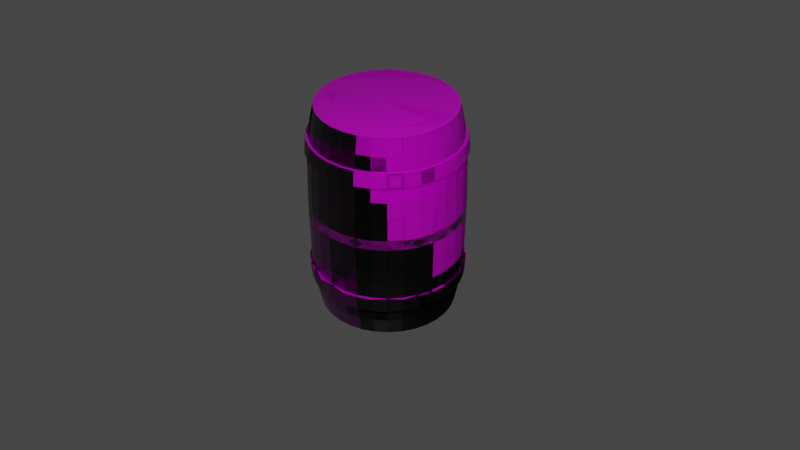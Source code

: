 # Source: olt-timey-barrel.blend  (saved by Blender 3.1.7; exported with 4.5.12 LTS)
import bpy
from mathutils import Matrix  # noqa: F401  (used for matrix-valued properties, if any)

bpy.ops.wm.read_factory_settings(use_empty=True)
scene = bpy.context.scene
scene.name = 'Scene'

# ---- collections
col_collection = bpy.data.collections.new('Collection'); scene.collection.children.link(col_collection)

# ---- images (referenced by path relative to the original .blend; pixels are not part of the script)
import os
ASSET_DIR = os.environ.get("B2B_ASSET_DIR", "")  # directory of the original .blend (textures are referenced by path, not embedded)
HERE = os.path.dirname(os.path.abspath(__file__))  # packed textures are extracted next to this script under _unpacked/

def load_image(name, relpath, width, height, colorspace="sRGB"):
    """Load a texture the original file referenced (path relative to the .blend, or extracted next to this script)."""
    p = next((c for c in (os.path.join(HERE, relpath), os.path.join(ASSET_DIR, relpath)) if relpath and os.path.exists(c)), "")
    if p:
        img = bpy.data.images.load(p, check_existing=True)
        img.name = name
    else:  # same state as the original file: an image datablock whose file is absent (Cycles renders it pink)
        img = bpy.data.images.new(name, width, height)
        img.source = "FILE"
        img.filepath = "//" + (relpath or name)
    img.colorspace_settings.name = colorspace
    return img
img_brown_planks_03_nor_gl_4k_exr = load_image('brown_planks_03_nor_gl_4k.exr', 'brown_planks_03_nor_gl_4k.exr', 1024, 1024, 'Linear Rec.709')
img_brown_planks_03_rough_4k_jpg = load_image('brown_planks_03_rough_4k.jpg', 'brown_planks_03_rough_4k.jpg', 1024, 1024, 'sRGB')
img_brown_planks_03_disp_4k_png = load_image('brown_planks_03_disp_4k.png', 'brown_planks_03_disp_4k.png', 1024, 1024, 'sRGB')
img_brown_planks_03_diff_4k_jpg = load_image('brown_planks_03_diff_4k.jpg', 'brown_planks_03_diff_4k.jpg', 1024, 1024, 'sRGB')
img_rust_coarse_01_rough_4k_exr = load_image('rust_coarse_01_rough_4k.exr', 'rust_coarse_01_rough_4k.exr', 1024, 1024, 'Linear Rec.709')
img_rust_coarse_01_nor_gl_4k_exr = load_image('rust_coarse_01_nor_gl_4k.exr', 'rust_coarse_01_nor_gl_4k.exr', 1024, 1024, 'Linear Rec.709')
img_rust_coarse_01_disp_4k_png = load_image('rust_coarse_01_disp_4k.png', 'rust_coarse_01_disp_4k.png', 1024, 1024, 'sRGB')
img_rust_coarse_01_diff_4k_jpg = load_image('rust_coarse_01_diff_4k.jpg', 'rust_coarse_01_diff_4k.jpg', 1024, 1024, 'sRGB')

# ---- materials (node trees are filled in below, after node groups)
mat_brown_planks_03 = bpy.data.materials.new('brown_planks_03')
mat_brown_planks_03.displacement_method = 'DISPLACEMENT'
mat_brown_planks_03.use_transparent_shadow = False
mat_rust_coarse_01 = bpy.data.materials.new('rust_coarse_01')
mat_rust_coarse_01.displacement_method = 'DISPLACEMENT'
mat_rust_coarse_01.use_transparent_shadow = False

# ---- material node trees
mat_brown_planks_03.use_nodes = True; mat_brown_planks_03.node_tree.nodes.clear()
_N = mat_brown_planks_03.node_tree.nodes; _L = mat_brown_planks_03.node_tree.links
n0 = _N.new('NodeFrame'); n0.name = 'Frame.001'; n0.location = (-1495, 259)
n0.label = 'Tiling'
n0.width = 537
n1 = _N.new('NodeFrame'); n1.name = 'Textures'; n1.location = (-691, 554)
n1.label = 'Textures'
n1.width = 550
n2 = _N.new('ShaderNodeBsdfPrincipled'); n2.name = 'Principled BSDF'; n2.location = (85, 457)
n2.distribution = 'GGX'
n2.subsurface_method = 'BURLEY'
n2.inputs[3].default_value = 1.45
n2.inputs[27].default_value = (0.0, 0.0, 0.0, 1.0)
n2.inputs[28].default_value = 1.0
n3 = _N.new('ShaderNodeOutputMaterial'); n3.name = 'Material Output'; n3.location = (704, 147)
n4 = _N.new('ShaderNodeDisplacement'); n4.name = 'Displacement'; n4.location = (164, -440)
n4.inputs[1].default_value = 0.8
n4.inputs[2].default_value = 0.025
n5 = _N.new('ShaderNodeTexCoord'); n5.name = 'Texture Coordinate'; n5.location = (34, -41)
n6 = _N.new('ShaderNodeMapping'); n6.name = 'Mapping'; n6.location = (263, -33)
n6.width = 240
n7 = _N.new('ShaderNodeTexImage'); n7.name = 'Image Texture.003'; n7.location = (33, -794)
n7.width = 294
n7.image = img_brown_planks_03_nor_gl_4k_exr
n7.projection = 'BOX'
n8 = _N.new('ShaderNodeTexImage'); n8.name = 'Image Texture.002'; n8.location = (33, -531)
n8.width = 278
n8.image = img_brown_planks_03_rough_4k_jpg
n8.projection = 'BOX'
n9 = _N.new('ShaderNodeTexImage'); n9.name = 'Image Texture.006'; n9.location = (40, -1094)
n9.width = 303
n9.image = img_brown_planks_03_disp_4k_png
n9.projection = 'BOX'
n10 = _N.new('ShaderNodeTexImage'); n10.name = 'Image Texture'; n10.location = (43, -34)
n10.width = 289
n10.image = img_brown_planks_03_diff_4k_jpg
n10.projection = 'BOX'
n11 = _N.new('ShaderNodeNormalMap'); n11.name = 'Normal Map'; n11.location = (367, -693)
n11.inputs[0].default_value = 1.3
n12 = _N.new('ShaderNodeValue'); n12.name = 'Value'; n12.location = (50, -336)
n12.outputs[0].default_value = 1.6
n5.parent = n0
n6.parent = n0
n7.parent = n1
n8.parent = n1
n9.parent = n1
n10.parent = n1
n11.parent = n1
n12.parent = n0
_L.new(n2.outputs[0], n3.inputs[0])
_L.new(n10.outputs[0], n2.inputs[0])
_L.new(n6.outputs[0], n10.inputs[0])
_L.new(n8.outputs[0], n2.inputs[2])
_L.new(n7.outputs[0], n11.inputs[1])
_L.new(n11.outputs[0], n2.inputs[5])
_L.new(n4.outputs[0], n3.inputs[2])
_L.new(n6.outputs[0], n8.inputs[0])
_L.new(n6.outputs[0], n7.inputs[0])
_L.new(n9.outputs[0], n4.inputs[0])
_L.new(n6.outputs[0], n9.inputs[0])
_L.new(n5.outputs[0], n6.inputs[0])
_L.new(n12.outputs[0], n6.inputs[3])
n3.is_active_output = True
mat_rust_coarse_01.use_nodes = True; mat_rust_coarse_01.node_tree.nodes.clear()
_N = mat_rust_coarse_01.node_tree.nodes; _L = mat_rust_coarse_01.node_tree.links
n0 = _N.new('NodeFrame'); n0.name = 'Frame'; n0.location = (-1387, 284)
n0.label = 'Mapping'
n0.width = 410
n1 = _N.new('NodeFrame'); n1.name = 'Frame.001'; n1.location = (-772, 448)
n1.label = 'Textures'
n1.width = 366
n2 = _N.new('ShaderNodeOutputMaterial'); n2.name = 'Material Output'; n2.location = (293, 211)
n3 = _N.new('ShaderNodeMapping'); n3.name = 'Mapping'; n3.location = (237, -34)
n4 = _N.new('ShaderNodeTexCoord'); n4.name = 'Texture Coordinate'; n4.location = (37, -34)
n5 = _N.new('ShaderNodeDisplacement'); n5.name = 'Displacement'; n5.location = (-63, -508)
n5.inputs[1].default_value = 0.53
n5.inputs[2].default_value = 0.05
n6 = _N.new('ShaderNodeTexImage'); n6.name = 'Image Texture.002'; n6.location = (93, -314)
n6.label = 'Roughness'
n6.image = img_rust_coarse_01_rough_4k_exr
n6.projection = 'BOX'
n7 = _N.new('ShaderNodeTexImage'); n7.name = 'Image Texture.003'; n7.location = (93, -594)
n7.label = 'Normal'
n7.image = img_rust_coarse_01_nor_gl_4k_exr
n7.projection = 'BOX'
n8 = _N.new('NodeReroute'); n8.name = 'Reroute'; n8.location = (43, -580)
n8.width = 16
n8.socket_idname = 'NodeSocketVector'
n9 = _N.new('ShaderNodeNormalMap'); n9.name = 'Normal Map'; n9.location = (-357, -109)
n10 = _N.new('ShaderNodeBsdfPrincipled'); n10.name = 'Principled BSDF'; n10.location = (-118, 413)
n10.distribution = 'GGX'
n10.subsurface_method = 'BURLEY'
n10.inputs[3].default_value = 1.45
n10.inputs[27].default_value = (0.0, 0.0, 0.0, 1.0)
n10.inputs[28].default_value = 1.0
n11 = _N.new('ShaderNodeTexImage'); n11.name = 'Image Texture'; n11.location = (93, -874)
n11.label = 'Displacement'
n11.image = img_rust_coarse_01_disp_4k_png
n11.projection = 'BOX'
n12 = _N.new('ShaderNodeValue'); n12.name = 'Value'; n12.location = (34, -332)
n12.outputs[0].default_value = 1.0
n13 = _N.new('ShaderNodeTexImage'); n13.name = 'Image Texture.001'; n13.location = (93, -34)
n13.label = 'Base Color'
n13.image = img_rust_coarse_01_diff_4k_jpg
n13.projection = 'BOX'
n3.parent = n0
n4.parent = n0
n6.parent = n1
n7.parent = n1
n8.parent = n1
n11.parent = n1
n12.parent = n0
n13.parent = n1
_L.new(n10.outputs[0], n2.inputs[0])
_L.new(n11.outputs[0], n5.inputs[0])
_L.new(n5.outputs[0], n2.inputs[2])
_L.new(n13.outputs[0], n10.inputs[0])
_L.new(n6.outputs[0], n10.inputs[2])
_L.new(n7.outputs[0], n9.inputs[1])
_L.new(n9.outputs[0], n10.inputs[5])
_L.new(n8.outputs[0], n13.inputs[0])
_L.new(n8.outputs[0], n6.inputs[0])
_L.new(n8.outputs[0], n7.inputs[0])
_L.new(n8.outputs[0], n11.inputs[0])
_L.new(n3.outputs[0], n8.inputs[0])
_L.new(n4.outputs[0], n3.inputs[0])
_L.new(n12.outputs[0], n3.inputs[3])
n2.is_active_output = True

# ---- world
world_world = bpy.data.worlds.new('World'); scene.world = world_world
world_world.use_nodes = True; world_world.node_tree.nodes.clear()
_N = world_world.node_tree.nodes; _L = world_world.node_tree.links
n0 = _N.new('ShaderNodeOutputWorld'); n0.name = 'World Output'; n0.location = (300, 300)
n1 = _N.new('ShaderNodeBackground'); n1.name = 'Background'; n1.location = (10, 300)
n1.inputs[0].default_value = (0.05088, 0.05088, 0.05088, 1.0)
_L.new(n1.outputs[0], n0.inputs[0])
n0.is_active_output = True
world_world.color = (0.05088, 0.05088, 0.05088)
world_world.use_sun_shadow = False
world_world.sun_shadow_jitter_overblur = 0.0

# ---- cameras
cam_camera = bpy.data.cameras.new('Camera')
cam_camera.clip_end = 100.0
cam_camera.ortho_scale = 7.314

# ---- lights
light_light = bpy.data.lights.new('Light', 'POINT')
light_light.transmission_factor = 0.0
light_light.energy = 1000.0
light_light.shadow_soft_size = 0.1
light_light.shadow_maximum_resolution = 0.006
light_light.use_absolute_resolution = True

# ---- meshes
me_cylinder = bpy.data.meshes.new('Cylinder')
me_cylinder.from_pydata([(0.0, 1.0, -1.0), (0.0, 1.0, 1.0), (0.1951, 0.9808, -1.0), (0.1951, 0.9808, 1.0), (0.3827, 0.9239, -1.0), (0.3827, 0.9239, 1.0), (0.5556, 0.8315, -1.0), (0.5556, 0.8315, 1.0), (0.7071, 0.7071, -1.0), (0.7071, 0.7071, 1.0), (0.8315, 0.5556, -1.0), (0.8315, 0.5556, 1.0), (0.9239, 0.3827, -1.0), (0.9239, 0.3827, 1.0), (0.9808, 0.1951, -1.0), (0.9808, 0.1951, 1.0), (1.0, -4.371e-08, -1.0), (1.0, -4.371e-08, 1.0), (0.9808, -0.1951, -1.0), (0.9808, -0.1951, 1.0), (0.9239, -0.3827, -1.0), (0.9239, -0.3827, 1.0), (0.8315, -0.5556, -1.0), (0.8315, -0.5556, 1.0), (0.7071, -0.7071, -1.0), (0.7071, -0.7071, 1.0), (0.5556, -0.8315, -1.0), (0.5556, -0.8315, 1.0), (0.3827, -0.9239, -1.0), (0.3827, -0.9239, 1.0), (0.1951, -0.9808, -1.0), (0.1951, -0.9808, 1.0), (-8.742e-08, -1.0, -1.0), (-8.742e-08, -1.0, 1.0), (-0.1951, -0.9808, -1.0), (-0.1951, -0.9808, 1.0), (-0.3827, -0.9239, -1.0), (-0.3827, -0.9239, 1.0), (-0.5556, -0.8315, -1.0), (-0.5556, -0.8315, 1.0), (-0.7071, -0.7071, -1.0), (-0.7071, -0.7071, 1.0), (-0.8315, -0.5556, -1.0), (-0.8315, -0.5556, 1.0), (-0.9239, -0.3827, -1.0), (-0.9239, -0.3827, 1.0), (-0.9808, -0.1951, -1.0), (-0.9808, -0.1951, 1.0), (-1.0, 1.192e-08, -1.0), (-1.0, 1.192e-08, 1.0), (-0.9808, 0.1951, -1.0), (-0.9808, 0.1951, 1.0), (-0.9239, 0.3827, -1.0), (-0.9239, 0.3827, 1.0), (-0.8315, 0.5556, -1.0), (-0.8315, 0.5556, 1.0), (-0.7071, 0.7071, -1.0), (-0.7071, 0.7071, 1.0), (-0.5556, 0.8315, -1.0), (-0.5556, 0.8315, 1.0), (-0.3827, 0.9239, -1.0), (-0.3827, 0.9239, 1.0), (-0.1951, 0.9808, -1.0), (-0.1951, 0.9808, 1.0), (0.1932, 0.9711, 8.99), (2.127e-09, 0.9901, 8.99), (0.3789, 0.9148, 8.99), (0.5501, 0.8233, 8.99), (0.7001, 0.7001, 8.99), (0.8233, 0.5501, 8.99), (0.9148, 0.3789, 8.99), (0.9711, 0.1932, 8.99), (0.9901, -4.331e-08, 8.99), (0.9711, -0.1932, 8.99), (0.9148, -0.3789, 8.99), (0.8233, -0.5501, 8.99), (0.7001, -0.7001, 8.99), (0.5501, -0.8233, 8.99), (0.3789, -0.9148, 8.99), (0.1932, -0.9711, 8.99), (-8.443e-08, -0.9901, 8.99), (-0.1932, -0.9711, 8.99), (-0.3789, -0.9148, 8.99), (-0.5501, -0.8233, 8.99), (-0.7001, -0.7001, 8.99), (-0.8233, -0.5501, 8.99), (-0.9148, -0.3789, 8.99), (-0.9711, -0.1932, 8.99), (-0.9901, 1.178e-08, 8.99), (-0.9711, 0.1932, 8.99), (-0.9148, 0.3789, 8.99), (-0.8233, 0.5501, 8.99), (-0.7001, 0.7001, 8.99), (-0.5501, 0.8233, 8.99), (-0.3789, 0.9148, 8.99), (-0.1932, 0.9711, 8.99), (0.1823, 0.9165, 17.87), (4.241e-09, 0.9345, 17.87), (0.3576, 0.8633, 17.87), (0.5192, 0.777, 17.87), (0.6608, 0.6608, 17.87), (0.777, 0.5192, 17.87), (0.8633, 0.3576, 17.87), (0.9165, 0.1823, 17.87), (0.9345, -4.117e-08, 17.87), (0.9165, -0.1823, 17.87), (0.8633, -0.3576, 17.87), (0.777, -0.5192, 17.87), (0.6608, -0.6608, 17.87), (0.5192, -0.777, 17.87), (0.3576, -0.8633, 17.87), (0.1823, -0.9165, 17.87), (-7.745e-08, -0.9345, 17.87), (-0.1823, -0.9165, 17.87), (-0.3576, -0.8633, 17.87), (-0.5192, -0.777, 17.87), (-0.6608, -0.6608, 17.87), (-0.777, -0.5192, 17.87), (-0.8633, -0.3576, 17.87), (-0.9165, -0.1823, 17.87), (-0.9345, 1.082e-08, 17.87), (-0.9165, 0.1823, 17.87), (-0.8633, 0.3576, 17.87), (-0.777, 0.5192, 17.87), (-0.6608, 0.6608, 17.87), (-0.5192, 0.777, 17.87), (-0.3576, 0.8633, 17.87), (-0.1823, 0.9165, 17.87), (0.1727, 0.868, 21.26), (1.139e-08, 0.885, 21.26), (0.3387, 0.8177, 21.26), (0.4917, 0.7359, 21.26), (0.6258, 0.6258, 21.26), (0.7359, 0.4917, 21.26), (0.8177, 0.3387, 21.26), (0.868, 0.1727, 21.26), (0.885, -4.027e-08, 21.26), (0.868, -0.1727, 21.26), (0.8177, -0.3387, 21.26), (0.7359, -0.4917, 21.26), (0.6258, -0.6258, 21.26), (0.4917, -0.7359, 21.26), (0.3387, -0.8177, 21.26), (0.1727, -0.868, 21.26), (-6.598e-08, -0.885, 21.26), (-0.1727, -0.868, 21.26), (-0.3387, -0.8177, 21.26), (-0.4917, -0.7359, 21.26), (-0.6258, -0.6258, 21.26), (-0.7359, -0.4917, 21.26), (-0.8177, -0.3387, 21.26), (-0.868, -0.1727, 21.26), (-0.885, 8.974e-09, 21.26), (-0.868, 0.1727, 21.26), (-0.8177, 0.3387, 21.26), (-0.7359, 0.4917, 21.26), (-0.6258, 0.6258, 21.26), (-0.4917, 0.7359, 21.26), (-0.3387, 0.8177, 21.26), (-0.1727, 0.868, 21.26), (0.6863, 0.6863, 12.12), (0.6731, 0.6731, 15.08), (0.7915, 0.5289, 15.08), (0.8069, 0.5392, 12.12), (-0.1893, 0.9519, 12.12), (-0.1857, 0.9337, 15.08), (3.577e-09, 0.952, 15.08), (2.872e-09, 0.9705, 12.12), (-0.3714, -0.8966, 12.12), (-0.3643, -0.8795, 15.08), (-0.5289, -0.7915, 15.08), (-0.5392, -0.8069, 12.12), (0.8795, 0.3643, 15.08), (0.8966, 0.3714, 12.12), (-0.6731, -0.6731, 15.08), (-0.6863, -0.6863, 12.12), (0.9337, 0.1857, 15.08), (0.9519, 0.1893, 12.12), (-0.7915, -0.5289, 15.08), (-0.8069, -0.5392, 12.12), (0.952, -4.184e-08, 15.08), (0.9705, -4.255e-08, 12.12), (-0.8795, -0.3643, 15.08), (-0.8966, -0.3714, 12.12), (0.9337, -0.1857, 15.08), (0.9519, -0.1893, 12.12), (-0.9337, -0.1857, 15.08), (-0.9519, -0.1893, 12.12), (0.8795, -0.3643, 15.08), (0.8966, -0.3714, 12.12), (-0.952, 1.112e-08, 15.08), (-0.9705, 1.144e-08, 12.12), (0.7915, -0.5289, 15.08), (0.8069, -0.5392, 12.12), (-0.9337, 0.1857, 15.08), (-0.9519, 0.1893, 12.12), (0.6731, -0.6731, 15.08), (0.6863, -0.6863, 12.12), (-0.8795, 0.3643, 15.08), (-0.8966, 0.3714, 12.12), (0.5289, -0.7915, 15.08), (0.5392, -0.8069, 12.12), (-0.7915, 0.5289, 15.08), (-0.8069, 0.5392, 12.12), (0.3643, -0.8795, 15.08), (0.3714, -0.8966, 12.12), (0.1857, 0.9337, 15.08), (0.1893, 0.9519, 12.12), (-0.6731, 0.6731, 15.08), (-0.6863, 0.6863, 12.12), (0.1857, -0.9337, 15.08), (0.1893, -0.9519, 12.12), (0.3643, 0.8795, 15.08), (0.3714, 0.8966, 12.12), (-0.5289, 0.7915, 15.08), (-0.5392, 0.8069, 12.12), (-7.965e-08, -0.952, 15.08), (-8.197e-08, -0.9705, 12.12), (0.5289, 0.7915, 15.08), (0.5392, 0.8069, 12.12), (-0.3643, 0.8795, 15.08), (-0.3714, 0.8966, 12.12), (-0.1857, -0.9337, 15.08), (-0.1893, -0.9519, 12.12), (0.714, 0.714, 12.12), (0.7009, 0.7009, 15.08), (0.8242, 0.5507, 15.08), (0.8396, 0.561, 12.12), (-0.197, 0.9904, 12.12), (-0.1934, 0.9722, 15.08), (9.191e-09, 0.9912, 15.08), (8.304e-09, 1.01, 12.12), (-0.3864, -0.9329, 12.12), (-0.3793, -0.9158, 15.08), (-0.5507, -0.8242, 15.08), (-0.561, -0.8396, 12.12), (0.9158, 0.3793, 15.08), (0.9329, 0.3864, 12.12), (-0.7009, -0.7009, 15.08), (-0.714, -0.714, 12.12), (0.9722, 0.1934, 15.08), (0.9904, 0.197, 12.12), (-0.8242, -0.5507, 15.08), (-0.8396, -0.561, 12.12), (0.9912, -4.297e-08, 15.08), (1.01, -4.368e-08, 12.12), (-0.9158, -0.3793, 15.08), (-0.9329, -0.3864, 12.12), (0.9722, -0.1934, 15.08), (0.9904, -0.197, 12.12), (-0.9722, -0.1934, 15.08), (-0.9904, -0.197, 12.12), (0.9158, -0.3793, 15.08), (0.9329, -0.3864, 12.12), (-0.9912, 1.112e-08, 15.08), (-1.01, 1.144e-08, 12.12), (0.8242, -0.5507, 15.08), (0.8396, -0.561, 12.12), (-0.9722, 0.1934, 15.08), (-0.9904, 0.197, 12.12), (0.7009, -0.7009, 15.08), (0.714, -0.714, 12.12), (-0.9158, 0.3793, 15.08), (-0.9329, 0.3864, 12.12), (0.5507, -0.8242, 15.08), (0.561, -0.8396, 12.12), (-0.8242, 0.5507, 15.08), (-0.8396, 0.561, 12.12), (0.3793, -0.9158, 15.08), (0.3864, -0.9329, 12.12), (0.1934, 0.9722, 15.08), (0.197, 0.9904, 12.12), (-0.7009, 0.7009, 15.08), (-0.714, 0.714, 12.12), (0.1934, -0.9722, 15.08), (0.197, -0.9904, 12.12), (0.3793, 0.9158, 15.08), (0.3864, 0.9329, 12.12), (-0.5507, 0.8242, 15.08), (-0.561, 0.8396, 12.12), (-8.189e-08, -0.9912, 15.08), (-8.422e-08, -1.01, 12.12), (0.5507, 0.8242, 15.08), (0.561, 0.8396, 12.12), (-0.3793, 0.9158, 15.08), (-0.3864, 0.9329, 12.12), (-0.1934, -0.9722, 15.08), (-0.197, -0.9904, 12.12), (0.9186, 0.3805, 5.638), (0.9155, 0.3792, 8.301), (0.9719, 0.1933, 8.301), (0.9752, 0.194, 5.638), (0.194, -0.9752, 5.638), (0.1933, -0.9719, 8.301), (-8.469e-08, -0.991, 8.301), (-8.569e-08, -0.9943, 5.638), (-0.9943, 1.184e-08, 5.638), (-0.991, 1.179e-08, 8.301), (-0.9719, 0.1933, 8.301), (-0.9752, 0.194, 5.638), (0.3805, 0.9186, 5.638), (0.3792, 0.9155, 8.301), (0.5506, 0.824, 8.301), (0.5524, 0.8267, 5.638), (0.8267, -0.5524, 5.638), (0.824, -0.5506, 8.301), (0.7007, -0.7007, 8.301), (0.7031, -0.7031, 5.638), (-0.7031, -0.7031, 5.638), (-0.7007, -0.7007, 8.301), (-0.824, -0.5506, 8.301), (-0.8267, -0.5524, 5.638), (-0.5524, 0.8267, 5.638), (-0.5506, 0.824, 8.301), (-0.3792, 0.9155, 8.301), (-0.3805, 0.9186, 5.638), (0.991, -4.334e-08, 8.301), (0.9943, -4.348e-08, 5.638), (-0.1933, -0.9719, 8.301), (-0.194, -0.9752, 5.638), (-0.9155, 0.3792, 8.301), (-0.9186, 0.3805, 5.638), (0.7007, 0.7007, 8.301), (0.7031, 0.7031, 5.638), (0.5506, -0.824, 8.301), (0.5524, -0.8267, 5.638), (-0.9155, -0.3792, 8.301), (-0.9186, -0.3805, 5.638), (-0.1933, 0.9719, 8.301), (-0.194, 0.9752, 5.638), (0.9719, -0.1933, 8.301), (0.9752, -0.194, 5.638), (-0.3792, -0.9155, 8.301), (-0.3805, -0.9186, 5.638), (-0.824, 0.5506, 8.301), (-0.8267, 0.5524, 5.638), (0.824, 0.5506, 8.301), (0.8267, 0.5524, 5.638), (0.3792, -0.9155, 8.301), (0.3805, -0.9186, 5.638), (-0.9719, -0.1933, 8.301), (-0.9752, -0.194, 5.638), (1.235e-09, 0.9943, 5.638), (1.944e-09, 0.991, 8.301), (0.1933, 0.9719, 8.301), (0.194, 0.9752, 5.638), (0.9155, -0.3792, 8.301), (0.9186, -0.3805, 5.638), (-0.5506, -0.824, 8.301), (-0.5524, -0.8267, 5.638), (-0.7007, 0.7007, 8.301), (-0.7031, 0.7031, 5.638)], [], [(0, 1, 3, 2), (2, 3, 5, 4), (4, 5, 7, 6), (6, 7, 9, 8), (8, 9, 11, 10), (10, 11, 13, 12), (12, 13, 15, 14), (14, 15, 17, 16), (16, 17, 19, 18), (18, 19, 21, 20), (20, 21, 23, 22), (22, 23, 25, 24), (24, 25, 27, 26), (26, 27, 29, 28), (28, 29, 31, 30), (30, 31, 33, 32), (32, 33, 35, 34), (34, 35, 37, 36), (36, 37, 39, 38), (38, 39, 41, 40), (40, 41, 43, 42), (42, 43, 45, 44), (44, 45, 47, 46), (46, 47, 49, 48), (48, 49, 51, 50), (50, 51, 53, 52), (52, 53, 55, 54), (54, 55, 57, 56), (56, 57, 59, 58), (58, 59, 61, 60), (290, 289, 70, 71), (60, 61, 63, 62), (62, 63, 1, 0), (162, 161, 100, 101), (294, 293, 79, 80), (298, 297, 88, 89), (302, 301, 66, 67), (306, 305, 75, 76), (310, 309, 84, 85), (314, 313, 93, 94), (316, 290, 71, 72), (318, 294, 80, 81), (320, 298, 89, 90), (322, 302, 67, 68), (324, 306, 76, 77), (326, 310, 85, 86), (328, 314, 94, 95), (330, 316, 72, 73), (332, 318, 81, 82), (334, 320, 90, 91), (336, 322, 68, 69), (338, 324, 77, 78), (340, 326, 86, 87), (344, 343, 65, 64), (343, 328, 95, 65), (346, 330, 73, 74), (348, 332, 82, 83), (350, 334, 91, 92), (289, 336, 69, 70), (293, 338, 78, 79), (297, 340, 87, 88), (301, 344, 64, 66), (305, 346, 74, 75), (309, 348, 83, 84), (313, 350, 92, 93), (104, 103, 135, 136), (166, 165, 127, 97), (170, 169, 114, 115), (172, 162, 101, 102), (174, 170, 115, 116), (176, 172, 102, 103), (178, 174, 116, 117), (180, 176, 103, 104), (182, 178, 117, 118), (184, 180, 104, 105), (186, 182, 118, 119), (188, 184, 105, 106), (190, 186, 119, 120), (192, 188, 106, 107), (194, 190, 120, 121), (196, 192, 107, 108), (198, 194, 121, 122), (200, 196, 108, 109), (202, 198, 122, 123), (204, 200, 109, 110), (206, 166, 97, 96), (208, 202, 123, 124), (210, 204, 110, 111), (212, 206, 96, 98), (214, 208, 124, 125), (216, 210, 111, 112), (218, 212, 98, 99), (220, 214, 125, 126), (222, 216, 112, 113), (161, 218, 99, 100), (165, 220, 126, 127), (169, 222, 113, 114), (128, 129, 159, 158, 157, 156, 155, 154, 153, 152, 151, 150, 149, 148, 147, 146, 145, 144, 143, 142, 141, 140, 139, 138, 137, 136, 135, 134, 133, 132, 131, 130), (118, 117, 149, 150), (105, 104, 136, 137), (119, 118, 150, 151), (106, 105, 137, 138), (120, 119, 151, 152), (107, 106, 138, 139), (121, 120, 152, 153), (108, 107, 139, 140), (122, 121, 153, 154), (109, 108, 140, 141), (123, 122, 154, 155), (110, 109, 141, 142), (96, 97, 129, 128), (124, 123, 155, 156), (111, 110, 142, 143), (98, 96, 128, 130), (125, 124, 156, 157), (112, 111, 143, 144), (99, 98, 130, 131), (126, 125, 157, 158), (113, 112, 144, 145), (100, 99, 131, 132), (127, 126, 158, 159), (114, 113, 145, 146), (101, 100, 132, 133), (97, 127, 159, 129), (115, 114, 146, 147), (102, 101, 133, 134), (116, 115, 147, 148), (103, 102, 134, 135), (117, 116, 148, 149), (82, 81, 223, 168), (196, 200, 264, 260), (95, 94, 221, 164), (170, 174, 238, 234), (68, 67, 219, 160), (164, 221, 285, 228), (81, 80, 217, 223), (201, 197, 261, 265), (94, 93, 215, 221), (175, 171, 235, 239), (67, 66, 213, 219), (222, 169, 233, 286), (80, 79, 211, 217), (198, 202, 266, 262), (93, 92, 209, 215), (172, 176, 240, 236), (66, 64, 207, 213), (168, 223, 287, 232), (79, 78, 205, 211), (203, 199, 263, 267), (92, 91, 203, 209), (177, 173, 237, 241), (64, 65, 167, 207), (200, 204, 268, 264), (78, 77, 201, 205), (174, 178, 242, 238), (91, 90, 199, 203), (205, 201, 265, 269), (77, 76, 197, 201), (179, 175, 239, 243), (90, 89, 195, 199), (166, 206, 270, 230), (76, 75, 193, 197), (176, 180, 244, 240), (89, 88, 191, 195), (207, 167, 231, 271), (75, 74, 189, 193), (181, 177, 241, 245), (88, 87, 187, 191), (202, 208, 272, 266), (74, 73, 185, 189), (178, 182, 246, 242), (87, 86, 183, 187), (209, 203, 267, 273), (73, 72, 181, 185), (183, 179, 243, 247), (86, 85, 179, 183), (204, 210, 274, 268), (72, 71, 177, 181), (180, 184, 248, 244), (85, 84, 175, 179), (211, 205, 269, 275), (71, 70, 173, 177), (185, 181, 245, 249), (84, 83, 171, 175), (206, 212, 276, 270), (70, 69, 163, 173), (182, 186, 250, 246), (83, 82, 168, 171), (213, 207, 271, 277), (65, 95, 164, 167), (187, 183, 247, 251), (69, 68, 160, 163), (208, 214, 278, 272), (232, 287, 286, 233), (228, 285, 284, 229), (224, 283, 282, 225), (287, 281, 280, 286), (285, 279, 278, 284), (283, 277, 276, 282), (281, 275, 274, 280), (279, 273, 272, 278), (277, 271, 270, 276), (275, 269, 268, 274), (273, 267, 266, 272), (271, 231, 230, 270), (269, 265, 264, 268), (267, 263, 262, 266), (265, 261, 260, 264), (263, 259, 258, 262), (261, 257, 256, 260), (259, 255, 254, 258), (257, 253, 252, 256), (255, 251, 250, 254), (253, 249, 248, 252), (251, 247, 246, 250), (249, 245, 244, 248), (247, 243, 242, 246), (245, 241, 240, 244), (243, 239, 238, 242), (241, 237, 236, 240), (239, 235, 234, 238), (237, 227, 226, 236), (235, 232, 233, 234), (231, 228, 229, 230), (227, 224, 225, 226), (220, 165, 229, 284), (173, 163, 227, 237), (199, 195, 259, 263), (160, 219, 283, 224), (162, 172, 236, 226), (194, 198, 262, 258), (218, 161, 225, 282), (171, 168, 232, 235), (197, 193, 257, 261), (223, 217, 281, 287), (169, 170, 234, 233), (192, 196, 260, 256), (216, 222, 286, 280), (167, 164, 228, 231), (195, 191, 255, 259), (221, 215, 279, 285), (165, 166, 230, 229), (190, 194, 258, 254), (214, 220, 284, 278), (163, 160, 224, 227), (193, 189, 253, 257), (219, 213, 277, 283), (161, 162, 226, 225), (188, 192, 256, 252), (212, 218, 282, 276), (191, 187, 251, 255), (217, 211, 275, 281), (186, 190, 254, 250), (210, 216, 280, 274), (189, 185, 249, 253), (215, 209, 273, 279), (184, 188, 252, 248), (59, 57, 351, 312), (312, 351, 350, 313), (41, 39, 349, 308), (308, 349, 348, 309), (23, 21, 347, 304), (304, 347, 346, 305), (5, 3, 345, 300), (300, 345, 344, 301), (49, 47, 341, 296), (296, 341, 340, 297), (31, 29, 339, 292), (292, 339, 338, 293), (13, 11, 337, 288), (288, 337, 336, 289), (57, 55, 335, 351), (351, 335, 334, 350), (39, 37, 333, 349), (349, 333, 332, 348), (21, 19, 331, 347), (347, 331, 330, 346), (1, 63, 329, 342), (342, 329, 328, 343), (3, 1, 342, 345), (345, 342, 343, 344), (47, 45, 327, 341), (341, 327, 326, 340), (29, 27, 325, 339), (339, 325, 324, 338), (11, 9, 323, 337), (337, 323, 322, 336), (55, 53, 321, 335), (335, 321, 320, 334), (37, 35, 319, 333), (333, 319, 318, 332), (19, 17, 317, 331), (331, 317, 316, 330), (63, 61, 315, 329), (329, 315, 314, 328), (45, 43, 311, 327), (327, 311, 310, 326), (27, 25, 307, 325), (325, 307, 306, 324), (9, 7, 303, 323), (323, 303, 302, 322), (53, 51, 299, 321), (321, 299, 298, 320), (35, 33, 295, 319), (319, 295, 294, 318), (17, 15, 291, 317), (317, 291, 290, 316), (61, 59, 312, 315), (315, 312, 313, 314), (43, 41, 308, 311), (311, 308, 309, 310), (25, 23, 304, 307), (307, 304, 305, 306), (7, 5, 300, 303), (303, 300, 301, 302), (51, 49, 296, 299), (299, 296, 297, 298), (33, 31, 292, 295), (295, 292, 293, 294), (15, 13, 288, 291), (291, 288, 289, 290)])
me_cylinder.polygons.foreach_set('material_index', [0, 0, 0, 0, 0, 0, 0, 0, 0, 0, 0, 0, 0, 0, 0, 0, 0, 0, 0, 0, 0, 0, 0, 0, 0, 0, 0, 0, 0, 0, 0, 0, 0, 0, 0, 0, 0, 0, 0, 0, 0, 0, 0, 0, 0, 0, 0, 0, 0, 0, 0, 0, 0, 0, 0, 0, 0, 0, 0, 0, 0, 0, 0, 0, 0, 0, 0, 0, 0, 0, 0, 0, 0, 0, 0, 0, 0, 0, 0, 0, 0, 0, 0, 0, 0, 0, 0, 0, 0, 0, 0, 0, 0, 0, 0, 0, 0, 0, 0, 0, 0, 0, 0, 0, 0, 0, 0, 0, 0, 0, 0, 0, 0, 0, 0, 0, 0, 0, 0, 0, 0, 0, 0, 0, 0, 0, 0, 0, 0, 0, 1, 0, 1, 0, 1, 0, 1, 0, 1, 0, 1, 0, 1, 0, 1, 0, 1, 0, 1, 0, 1, 0, 1, 0, 1, 0, 1, 0, 1, 0, 1, 0, 1, 0, 1, 0, 1, 0, 1, 0, 1, 0, 1, 0, 1, 0, 1, 0, 1, 0, 1, 0, 1, 0, 1, 0, 1, 0, 1, 0, 1, 0, 1, 1, 1, 1, 1, 1, 1, 1, 1, 1, 1, 1, 1, 1, 1, 1, 1, 1, 1, 1, 1, 1, 1, 1, 1, 1, 1, 1, 1, 1, 1, 1, 1, 1, 1, 1, 1, 1, 1, 1, 1, 1, 1, 1, 1, 1, 1, 1, 1, 1, 1, 1, 1, 1, 1, 1, 1, 1, 1, 1, 1, 1, 1, 1, 1, 0, 0, 0, 0, 0, 0, 0, 0, 0, 0, 0, 0, 0, 0, 0, 0, 0, 0, 0, 0, 0, 0, 0, 0, 0, 0, 0, 0, 0, 0, 0, 0, 0, 0, 0, 0, 0, 0, 0, 0, 0, 0, 0, 0, 0, 0, 0, 0, 0, 0, 0, 0, 0, 0, 0, 0, 0, 0, 0, 0, 0, 0, 0, 0])
_uv = me_cylinder.uv_layers.new(name='UVMap')
_uv.uv.foreach_set('vector', [1.0, 0.5, 1.0, 1.0, 0.9688, 1.0, 0.9688, 0.5, 0.9688, 0.5, 0.9688, 1.0, 0.9375, 1.0, 0.9375, 0.5, 0.9375, 0.5, 0.9375, 1.0, 0.9062, 1.0, 0.9062, 0.5, 0.9062, 0.5, 0.9062, 1.0, 0.875, 1.0, 0.875, 0.5, 0.875, 0.5, 0.875, 1.0, 0.8438, 1.0, 0.8438, 0.5, 0.8438, 0.5, 0.8438, 1.0, 0.8125, 1.0, 0.8125, 0.5, 0.8125, 0.5, 0.8125, 1.0, 0.7812, 1.0, 0.7812, 0.5, 0.7812, 0.5, 0.7812, 1.0, 0.75, 1.0, 0.75, 0.5, 0.75, 0.5, 0.75, 1.0, 0.7188, 1.0, 0.7188, 0.5, 0.7188, 0.5, 0.7188, 1.0, 0.6875, 1.0, 0.6875, 0.5, 0.6875, 0.5, 0.6875, 1.0, 0.6562, 1.0, 0.6562, 0.5, 0.6562, 0.5, 0.6562, 1.0, 0.625, 1.0, 0.625, 0.5, 0.625, 0.5, 0.625, 1.0, 0.5938, 1.0, 0.5938, 0.5, 0.5938, 0.5, 0.5938, 1.0, 0.5625, 1.0, 0.5625, 0.5, 0.5625, 0.5, 0.5625, 1.0, 0.5312, 1.0, 0.5312, 0.5, 0.5312, 0.5, 0.5312, 1.0, 0.5, 1.0, 0.5, 0.5, 0.5, 0.5, 0.5, 1.0, 0.4688, 1.0, 0.4688, 0.5, 0.4688, 0.5, 0.4688, 1.0, 0.4375, 1.0, 0.4375, 0.5, 0.4375, 0.5, 0.4375, 1.0, 0.4062, 1.0, 0.4062, 0.5, 0.4062, 0.5, 0.4062, 1.0, 0.375, 1.0, 0.375, 0.5, 0.375, 0.5, 0.375, 1.0, 0.3438, 1.0, 0.3438, 0.5, 0.3438, 0.5, 0.3438, 1.0, 0.3125, 1.0, 0.3125, 0.5, 0.3125, 0.5, 0.3125, 1.0, 0.2812, 1.0, 0.2812, 0.5, 0.2812, 0.5, 0.2812, 1.0, 0.25, 1.0, 0.25, 0.5, 0.25, 0.5, 0.25, 1.0, 0.2188, 1.0, 0.2188, 0.5, 0.2188, 0.5, 0.2188, 1.0, 0.1875, 1.0, 0.1875, 0.5, 0.1875, 0.5, 0.1875, 1.0, 0.1562, 1.0, 0.1562, 0.5, 0.1562, 0.5, 0.1562, 1.0, 0.125, 1.0, 0.125, 0.5, 0.125, 0.5, 0.125, 1.0, 0.09375, 1.0, 0.09375, 0.5, 0.09375, 0.5, 0.09375, 1.0, 0.0625, 1.0, 0.0625, 0.5, 0.7812, 1.0, 0.8125, 1.0, 0.8125, 1.0, 0.7812, 1.0, 0.0625, 0.5, 0.0625, 1.0, 0.03125, 1.0, 0.03125, 0.5, 0.03125, 0.5, 0.03125, 1.0, 0.0, 1.0, 0.0, 0.5, 0.8437, 1.0, 0.875, 1.0, 0.875, 1.0, 0.8438, 1.0, 0.5, 1.0, 0.5312, 1.0, 0.5312, 1.0, 0.5, 1.0, 0.2187, 1.0, 0.25, 1.0, 0.25, 1.0, 0.2188, 1.0, 0.9062, 1.0, 0.9375, 1.0, 0.9375, 1.0, 0.9062, 1.0, 0.625, 1.0, 0.6562, 1.0, 0.6562, 1.0, 0.625, 1.0, 0.3438, 1.0, 0.375, 1.0, 0.375, 1.0, 0.3438, 1.0, 0.0625, 1.0, 0.09375, 1.0, 0.09375, 1.0, 0.0625, 1.0, 0.75, 1.0, 0.7812, 1.0, 0.7812, 1.0, 0.75, 1.0, 0.4688, 1.0, 0.5, 1.0, 0.5, 1.0, 0.4688, 1.0, 0.1875, 1.0, 0.2187, 1.0, 0.2188, 1.0, 0.1875, 1.0, 0.875, 1.0, 0.9062, 1.0, 0.9062, 1.0, 0.875, 1.0, 0.5938, 1.0, 0.625, 1.0, 0.625, 1.0, 0.5938, 1.0, 0.3125, 1.0, 0.3438, 1.0, 0.3438, 1.0, 0.3125, 1.0, 0.03125, 1.0, 0.0625, 1.0, 0.0625, 1.0, 0.03125, 1.0, 0.7188, 1.0, 0.75, 1.0, 0.75, 1.0, 0.7188, 1.0, 0.4375, 1.0, 0.4688, 1.0, 0.4688, 1.0, 0.4375, 1.0, 0.1562, 1.0, 0.1875, 1.0, 0.1875, 1.0, 0.1562, 1.0, 0.8438, 1.0, 0.875, 1.0, 0.875, 1.0, 0.8438, 1.0, 0.5625, 1.0, 0.5938, 1.0, 0.5938, 1.0, 0.5625, 1.0, 0.2812, 1.0, 0.3125, 1.0, 0.3125, 1.0, 0.2812, 1.0, 0.9688, 1.0, 1.0, 1.0, 1.0, 1.0, 0.9688, 1.0, 0.0, 1.0, 0.03125, 1.0, 0.03125, 1.0, 0.0, 1.0, 0.6875, 1.0, 0.7188, 1.0, 0.7188, 1.0, 0.6875, 1.0, 0.4062, 1.0, 0.4375, 1.0, 0.4375, 1.0, 0.4062, 1.0, 0.125, 1.0, 0.1562, 1.0, 0.1562, 1.0, 0.125, 1.0, 0.8125, 1.0, 0.8438, 1.0, 0.8438, 1.0, 0.8125, 1.0, 0.5312, 1.0, 0.5625, 1.0, 0.5625, 1.0, 0.5312, 1.0, 0.25, 1.0, 0.2812, 1.0, 0.2812, 1.0, 0.25, 1.0, 0.9375, 1.0, 0.9688, 1.0, 0.9688, 1.0, 0.9375, 1.0, 0.6562, 1.0, 0.6875, 1.0, 0.6875, 1.0, 0.6562, 1.0, 0.375, 1.0, 0.4062, 1.0, 0.4062, 1.0, 0.375, 1.0, 0.09375, 1.0, 0.125, 1.0, 0.125, 1.0, 0.09375, 1.0, 0.75, 1.0, 0.7812, 1.0, 0.7812, 1.0, 0.75, 1.0, 0.0, 1.0, 0.03125, 1.0, 0.03125, 1.0, 0.0, 1.0, 0.4062, 1.0, 0.4375, 1.0, 0.4375, 1.0, 0.4062, 1.0, 0.8125, 1.0, 0.8437, 1.0, 0.8438, 1.0, 0.8125, 1.0, 0.375, 1.0, 0.4062, 1.0, 0.4062, 1.0, 0.375, 1.0, 0.7812, 1.0, 0.8125, 1.0, 0.8125, 1.0, 0.7812, 1.0, 0.3438, 1.0, 0.375, 1.0, 0.375, 1.0, 0.3438, 1.0, 0.75, 1.0, 0.7812, 1.0, 0.7812, 1.0, 0.75, 1.0, 0.3125, 1.0, 0.3438, 1.0, 0.3438, 1.0, 0.3125, 1.0, 0.7188, 1.0, 0.75, 1.0, 0.75, 1.0, 0.7188, 1.0, 0.2812, 1.0, 0.3125, 1.0, 0.3125, 1.0, 0.2812, 1.0, 0.6875, 1.0, 0.7188, 1.0, 0.7188, 1.0, 0.6875, 1.0, 0.25, 1.0, 0.2812, 1.0, 0.2812, 1.0, 0.25, 1.0, 0.6562, 1.0, 0.6875, 1.0, 0.6875, 1.0, 0.6562, 1.0, 0.2187, 1.0, 0.25, 1.0, 0.25, 1.0, 0.2188, 1.0, 0.625, 1.0, 0.6562, 1.0, 0.6562, 1.0, 0.625, 1.0, 0.1875, 1.0, 0.2187, 1.0, 0.2188, 1.0, 0.1875, 1.0, 0.5938, 1.0, 0.625, 1.0, 0.625, 1.0, 0.5938, 1.0, 0.1562, 1.0, 0.1875, 1.0, 0.1875, 1.0, 0.1562, 1.0, 0.5625, 1.0, 0.5938, 1.0, 0.5938, 1.0, 0.5625, 1.0, 0.9687, 1.0, 1.0, 1.0, 1.0, 1.0, 0.9688, 1.0, 0.125, 1.0, 0.1562, 1.0, 0.1562, 1.0, 0.125, 1.0, 0.5312, 1.0, 0.5625, 1.0, 0.5625, 1.0, 0.5312, 1.0, 0.9375, 1.0, 0.9687, 1.0, 0.9688, 1.0, 0.9375, 1.0, 0.09375, 1.0, 0.125, 1.0, 0.125, 1.0, 0.09375, 1.0, 0.5, 1.0, 0.5312, 1.0, 0.5312, 1.0, 0.5, 1.0, 0.9062, 1.0, 0.9375, 1.0, 0.9375, 1.0, 0.9062, 1.0, 0.0625, 1.0, 0.09375, 1.0, 0.09375, 1.0, 0.0625, 1.0, 0.4687, 1.0, 0.5, 1.0, 0.5, 1.0, 0.4688, 1.0, 0.875, 1.0, 0.9062, 1.0, 0.9062, 1.0, 0.875, 1.0, 0.03125, 1.0, 0.0625, 1.0, 0.0625, 1.0, 0.03125, 1.0, 0.4375, 1.0, 0.4687, 1.0, 0.4688, 1.0, 0.4375, 1.0, 0.2968, 0.4854, 0.25, 0.49, 0.2032, 0.4854, 0.1582, 0.4717, 0.1167, 0.4496, 0.08029, 0.4197, 0.05045, 0.3833, 0.02827, 0.3418, 0.01461, 0.2968, 0.01, 0.25, 0.01461, 0.2032, 0.02827, 0.1582, 0.05045, 0.1167, 0.08029, 0.08029, 0.1167, 0.05045, 0.1582, 0.02827, 0.2032, 0.01461, 0.25, 0.01, 0.2968, 0.01461, 0.3418, 0.02827, 0.3833, 0.05045, 0.4197, 0.08029, 0.4496, 0.1167, 0.4717, 0.1582, 0.4854, 0.2032, 0.49, 0.25, 0.4854, 0.2968, 0.4717, 0.3418, 0.4496, 0.3833, 0.4197, 0.4197, 0.3833, 0.4496, 0.3418, 0.4717, 0.3125, 1.0, 0.3438, 1.0, 0.3438, 1.0, 0.3125, 1.0, 0.7188, 1.0, 0.75, 1.0, 0.75, 1.0, 0.7188, 1.0, 0.2812, 1.0, 0.3125, 1.0, 0.3125, 1.0, 0.2812, 1.0, 0.6875, 1.0, 0.7188, 1.0, 0.7188, 1.0, 0.6875, 1.0, 0.25, 1.0, 0.2812, 1.0, 0.2812, 1.0, 0.25, 1.0, 0.6562, 1.0, 0.6875, 1.0, 0.6875, 1.0, 0.6562, 1.0, 0.2188, 1.0, 0.25, 1.0, 0.25, 1.0, 0.2188, 1.0, 0.625, 1.0, 0.6562, 1.0, 0.6562, 1.0, 0.625, 1.0, 0.1875, 1.0, 0.2188, 1.0, 0.2188, 1.0, 0.1875, 1.0, 0.5938, 1.0, 0.625, 1.0, 0.625, 1.0, 0.5938, 1.0, 0.1562, 1.0, 0.1875, 1.0, 0.1875, 1.0, 0.1562, 1.0, 0.5625, 1.0, 0.5938, 1.0, 0.5938, 1.0, 0.5625, 1.0, 0.9688, 1.0, 1.0, 1.0, 1.0, 1.0, 0.9688, 1.0, 0.125, 1.0, 0.1562, 1.0, 0.1562, 1.0, 0.125, 1.0, 0.5312, 1.0, 0.5625, 1.0, 0.5625, 1.0, 0.5312, 1.0, 0.9375, 1.0, 0.9688, 1.0, 0.9688, 1.0, 0.9375, 1.0, 0.09375, 1.0, 0.125, 1.0, 0.125, 1.0, 0.09375, 1.0, 0.5, 1.0, 0.5312, 1.0, 0.5312, 1.0, 0.5, 1.0, 0.9062, 1.0, 0.9375, 1.0, 0.9375, 1.0, 0.9062, 1.0, 0.0625, 1.0, 0.09375, 1.0, 0.09375, 1.0, 0.0625, 1.0, 0.4688, 1.0, 0.5, 1.0, 0.5, 1.0, 0.4688, 1.0, 0.875, 1.0, 0.9062, 1.0, 0.9062, 1.0, 0.875, 1.0, 0.03125, 1.0, 0.0625, 1.0, 0.0625, 1.0, 0.03125, 1.0, 0.4375, 1.0, 0.4688, 1.0, 0.4688, 1.0, 0.4375, 1.0, 0.8438, 1.0, 0.875, 1.0, 0.875, 1.0, 0.8438, 1.0, 0.0, 1.0, 0.03125, 1.0, 0.03125, 1.0, 0.0, 1.0, 0.4062, 1.0, 0.4375, 1.0, 0.4375, 1.0, 0.4062, 1.0, 0.8125, 1.0, 0.8438, 1.0, 0.8438, 1.0, 0.8125, 1.0, 0.375, 1.0, 0.4062, 1.0, 0.4062, 1.0, 0.375, 1.0, 0.7812, 1.0, 0.8125, 1.0, 0.8125, 1.0, 0.7812, 1.0, 0.3438, 1.0, 0.375, 1.0, 0.375, 1.0, 0.3438, 1.0, 0.4375, 1.0, 0.4688, 1.0, 0.4688, 1.0, 0.4375, 1.0, 0.625, 1.0, 0.5938, 1.0, 0.5938, 1.0, 0.625, 1.0, 0.03125, 1.0, 0.0625, 1.0, 0.0625, 1.0, 0.03125, 1.0, 0.4062, 1.0, 0.375, 1.0, 0.375, 1.0, 0.4062, 1.0, 0.875, 1.0, 0.9062, 1.0, 0.9062, 1.0, 0.875, 1.0, 0.03125, 1.0, 0.0625, 1.0, 0.0625, 1.0, 0.03125, 1.0, 0.4688, 1.0, 0.5, 1.0, 0.5, 1.0, 0.4688, 1.0, 0.5937, 1.0, 0.625, 1.0, 0.625, 1.0, 0.5937, 1.0, 0.0625, 1.0, 0.09375, 1.0, 0.09375, 1.0, 0.0625, 1.0, 0.375, 1.0, 0.4062, 1.0, 0.4062, 1.0, 0.375, 1.0, 0.9062, 1.0, 0.9375, 1.0, 0.9375, 1.0, 0.9062, 1.0, 0.4687, 1.0, 0.4375, 1.0, 0.4375, 1.0, 0.4687, 1.0, 0.5, 1.0, 0.5312, 1.0, 0.5312, 1.0, 0.5, 1.0, 0.1875, 1.0, 0.1562, 1.0, 0.1562, 1.0, 0.1875, 1.0, 0.09375, 1.0, 0.125, 1.0, 0.125, 1.0, 0.09375, 1.0, 0.8125, 1.0, 0.7812, 1.0, 0.7812, 1.0, 0.8125, 1.0, 0.9375, 1.0, 0.9688, 1.0, 0.9688, 1.0, 0.9375, 1.0, 0.4375, 1.0, 0.4688, 1.0, 0.4688, 1.0, 0.4375, 1.0, 0.5312, 1.0, 0.5625, 1.0, 0.5625, 1.0, 0.5312, 1.0, 0.1562, 1.0, 0.1875, 1.0, 0.1875, 1.0, 0.1562, 1.0, 0.125, 1.0, 0.1562, 1.0, 0.1562, 1.0, 0.125, 1.0, 0.7812, 1.0, 0.8125, 1.0, 0.8125, 1.0, 0.7812, 1.0, 0.9688, 1.0, 1.0, 1.0, 1.0, 1.0, 0.9688, 1.0, 0.5938, 1.0, 0.5625, 1.0, 0.5625, 1.0, 0.5938, 1.0, 0.5625, 1.0, 0.5938, 1.0, 0.5937, 1.0, 0.5625, 1.0, 0.375, 1.0, 0.3438, 1.0, 0.3438, 1.0, 0.375, 1.0, 0.1562, 1.0, 0.1875, 1.0, 0.1875, 1.0, 0.1562, 1.0, 0.5625, 1.0, 0.5937, 1.0, 0.5937, 1.0, 0.5625, 1.0, 0.5938, 1.0, 0.625, 1.0, 0.625, 1.0, 0.5937, 1.0, 0.3438, 1.0, 0.375, 1.0, 0.375, 1.0, 0.3438, 1.0, 0.1875, 1.0, 0.2188, 1.0, 0.2187, 1.0, 0.1875, 1.0, 1.0, 1.0, 0.9687, 1.0, 0.9687, 1.0, 1.0, 1.0, 0.625, 1.0, 0.6562, 1.0, 0.6562, 1.0, 0.625, 1.0, 0.7812, 1.0, 0.75, 1.0, 0.75, 1.0, 0.7812, 1.0, 0.2188, 1.0, 0.25, 1.0, 0.25, 1.0, 0.2187, 1.0, 0.9688, 1.0, 1.0, 1.0, 1.0, 1.0, 0.9688, 1.0, 0.6562, 1.0, 0.6875, 1.0, 0.6875, 1.0, 0.6562, 1.0, 0.75, 1.0, 0.7812, 1.0, 0.7812, 1.0, 0.75, 1.0, 0.25, 1.0, 0.2812, 1.0, 0.2812, 1.0, 0.25, 1.0, 0.1562, 1.0, 0.125, 1.0, 0.125, 1.0, 0.1562, 1.0, 0.6875, 1.0, 0.7188, 1.0, 0.7187, 1.0, 0.6875, 1.0, 0.3438, 1.0, 0.3125, 1.0, 0.3125, 1.0, 0.3438, 1.0, 0.2812, 1.0, 0.3125, 1.0, 0.3125, 1.0, 0.2812, 1.0, 0.125, 1.0, 0.1562, 1.0, 0.1562, 1.0, 0.125, 1.0, 0.7188, 1.0, 0.75, 1.0, 0.75, 1.0, 0.7187, 1.0, 0.3125, 1.0, 0.3438, 1.0, 0.3438, 1.0, 0.3125, 1.0, 0.3125, 1.0, 0.3438, 1.0, 0.3438, 1.0, 0.3125, 1.0, 0.5625, 1.0, 0.5312, 1.0, 0.5312, 1.0, 0.5625, 1.0, 0.75, 1.0, 0.7812, 1.0, 0.7812, 1.0, 0.75, 1.0, 0.75, 1.0, 0.7188, 1.0, 0.7188, 1.0, 0.75, 1.0, 0.3438, 1.0, 0.375, 1.0, 0.375, 1.0, 0.3438, 1.0, 0.5312, 1.0, 0.5625, 1.0, 0.5625, 1.0, 0.5312, 1.0, 0.7812, 1.0, 0.8125, 1.0, 0.8125, 1.0, 0.7812, 1.0, 0.7187, 1.0, 0.75, 1.0, 0.75, 1.0, 0.7187, 1.0, 0.375, 1.0, 0.4062, 1.0, 0.4062, 1.0, 0.375, 1.0, 0.9687, 1.0, 0.9375, 1.0, 0.9375, 1.0, 0.9687, 1.0, 0.8125, 1.0, 0.8438, 1.0, 0.8438, 1.0, 0.8125, 1.0, 0.3125, 1.0, 0.2812, 1.0, 0.2812, 1.0, 0.3125, 1.0, 0.4062, 1.0, 0.4375, 1.0, 0.4375, 1.0, 0.4062, 1.0, 0.9375, 1.0, 0.9688, 1.0, 0.9688, 1.0, 0.9375, 1.0, 0.0, 1.0, 0.03125, 1.0, 0.03125, 1.0, 0.0, 1.0, 0.2812, 1.0, 0.3125, 1.0, 0.3125, 1.0, 0.2812, 1.0, 0.8438, 1.0, 0.875, 1.0, 0.875, 1.0, 0.8438, 1.0, 0.125, 1.0, 0.09375, 1.0, 0.09375, 1.0, 0.125, 1.0, 0.4375, 1.0, 0.4688, 1.0, 0.4687, 1.0, 0.4375, 1.0, 0.03125, 1.0, 0.0625, 1.0, 0.0625, 1.0, 0.03125, 1.0, 0.875, 1.0, 0.9062, 1.0, 0.9062, 1.0, 0.875, 1.0, 0.4688, 1.0, 0.5, 1.0, 0.5, 1.0, 0.4687, 1.0, 0.0625, 1.0, 0.09375, 1.0, 0.09375, 1.0, 0.0625, 1.0, 0.9062, 1.0, 0.9375, 1.0, 0.9375, 1.0, 0.9062, 1.0, 0.5, 1.0, 0.5312, 1.0, 0.5312, 1.0, 0.5, 1.0, 0.09375, 1.0, 0.125, 1.0, 0.125, 1.0, 0.09375, 1.0, 0.9375, 1.0, 0.9688, 1.0, 0.9687, 1.0, 0.9375, 1.0, 0.5312, 1.0, 0.5625, 1.0, 0.5625, 1.0, 0.5312, 1.0, 0.125, 1.0, 0.1562, 1.0, 0.1562, 1.0, 0.125, 1.0, 0.9688, 1.0, 1.0, 1.0, 1.0, 1.0, 0.9687, 1.0, 0.5625, 1.0, 0.5937, 1.0, 0.5938, 1.0, 0.5625, 1.0, 0.1562, 1.0, 0.1875, 1.0, 0.1875, 1.0, 0.1562, 1.0, 0.5937, 1.0, 0.625, 1.0, 0.625, 1.0, 0.5938, 1.0, 0.1875, 1.0, 0.2187, 1.0, 0.2187, 1.0, 0.1875, 1.0, 0.625, 1.0, 0.6562, 1.0, 0.6562, 1.0, 0.625, 1.0, 0.2187, 1.0, 0.25, 1.0, 0.25, 1.0, 0.2187, 1.0, 0.6562, 1.0, 0.6875, 1.0, 0.6875, 1.0, 0.6562, 1.0, 0.25, 1.0, 0.2812, 1.0, 0.2812, 1.0, 0.25, 1.0, 0.6875, 1.0, 0.7187, 1.0, 0.7188, 1.0, 0.6875, 1.0, 0.2812, 1.0, 0.3125, 1.0, 0.3125, 1.0, 0.2812, 1.0, 0.7187, 1.0, 0.75, 1.0, 0.75, 1.0, 0.7188, 1.0, 0.3125, 1.0, 0.3438, 1.0, 0.3438, 1.0, 0.3125, 1.0, 0.75, 1.0, 0.7812, 1.0, 0.7812, 1.0, 0.75, 1.0, 0.3438, 1.0, 0.375, 1.0, 0.375, 1.0, 0.3438, 1.0, 0.7812, 1.0, 0.8125, 1.0, 0.8125, 1.0, 0.7812, 1.0, 0.375, 1.0, 0.4062, 1.0, 0.4062, 1.0, 0.375, 1.0, 0.8125, 1.0, 0.8438, 1.0, 0.8437, 1.0, 0.8125, 1.0, 0.4062, 1.0, 0.4375, 1.0, 0.4375, 1.0, 0.4062, 1.0, 0.0, 1.0, 0.03125, 1.0, 0.03125, 1.0, 0.0, 1.0, 0.8438, 1.0, 0.875, 1.0, 0.875, 1.0, 0.8437, 1.0, 0.0625, 1.0, 0.03125, 1.0, 0.03125, 1.0, 0.0625, 1.0, 0.8125, 1.0, 0.8438, 1.0, 0.8438, 1.0, 0.8125, 1.0, 0.1875, 1.0, 0.2187, 1.0, 0.2187, 1.0, 0.1875, 1.0, 0.875, 1.0, 0.9062, 1.0, 0.9062, 1.0, 0.875, 1.0, 0.8437, 1.0, 0.8125, 1.0, 0.8125, 1.0, 0.8437, 1.0, 0.2187, 1.0, 0.1875, 1.0, 0.1875, 1.0, 0.2187, 1.0, 0.9062, 1.0, 0.875, 1.0, 0.875, 1.0, 0.9062, 1.0, 0.4062, 1.0, 0.4375, 1.0, 0.4375, 1.0, 0.4062, 1.0, 0.625, 1.0, 0.6562, 1.0, 0.6562, 1.0, 0.625, 1.0, 0.4688, 1.0, 0.5, 1.0, 0.5, 1.0, 0.4688, 1.0, 0.4375, 1.0, 0.4062, 1.0, 0.4062, 1.0, 0.4375, 1.0, 0.6562, 1.0, 0.625, 1.0, 0.625, 1.0, 0.6562, 1.0, 0.5, 1.0, 0.4687, 1.0, 0.4687, 1.0, 0.5, 1.0, 0.0, 1.0, 0.03125, 1.0, 0.03125, 1.0, 0.0, 1.0, 0.2187, 1.0, 0.25, 1.0, 0.25, 1.0, 0.2187, 1.0, 0.0625, 1.0, 0.09375, 1.0, 0.09375, 1.0, 0.0625, 1.0, 0.03125, 1.0, 0.0, 1.0, 0.0, 1.0, 0.03125, 1.0, 0.25, 1.0, 0.2187, 1.0, 0.2187, 1.0, 0.25, 1.0, 0.09375, 1.0, 0.0625, 1.0, 0.0625, 1.0, 0.09375, 1.0, 0.8438, 1.0, 0.875, 1.0, 0.875, 1.0, 0.8438, 1.0, 0.6562, 1.0, 0.6875, 1.0, 0.6875, 1.0, 0.6562, 1.0, 0.9062, 1.0, 0.9375, 1.0, 0.9375, 1.0, 0.9062, 1.0, 0.875, 1.0, 0.8437, 1.0, 0.8437, 1.0, 0.875, 1.0, 0.6875, 1.0, 0.6562, 1.0, 0.6562, 1.0, 0.6875, 1.0, 0.9375, 1.0, 0.9062, 1.0, 0.9062, 1.0, 0.9375, 1.0, 0.25, 1.0, 0.2812, 1.0, 0.2812, 1.0, 0.25, 1.0, 0.5, 1.0, 0.5312, 1.0, 0.5312, 1.0, 0.5, 1.0, 0.2812, 1.0, 0.25, 1.0, 0.25, 1.0, 0.2812, 1.0, 0.5312, 1.0, 0.5, 1.0, 0.5, 1.0, 0.5312, 1.0, 0.6875, 1.0, 0.7187, 1.0, 0.7187, 1.0, 0.6875, 1.0, 0.09375, 1.0, 0.125, 1.0, 0.125, 1.0, 0.09375, 1.0, 0.7188, 1.0, 0.6875, 1.0, 0.6875, 1.0, 0.7188, 1.0, 0.09375, 1.0, 0.125, 1.0, 0.125, 1.0, 0.09375, 1.0, 0.09375, 1.0, 0.125, 1.0, 0.125, 1.0, 0.09375, 1.0, 0.375, 1.0, 0.4062, 1.0, 0.4062, 1.0, 0.375, 1.0, 0.375, 1.0, 0.4062, 1.0, 0.4062, 1.0, 0.375, 1.0, 0.6562, 1.0, 0.6875, 1.0, 0.6875, 1.0, 0.6562, 1.0, 0.6562, 1.0, 0.6875, 1.0, 0.6875, 1.0, 0.6562, 1.0, 0.9375, 1.0, 0.9688, 1.0, 0.9688, 1.0, 0.9375, 1.0, 0.9375, 1.0, 0.9688, 1.0, 0.9688, 1.0, 0.9375, 1.0, 0.25, 1.0, 0.2812, 1.0, 0.2812, 1.0, 0.25, 1.0, 0.25, 1.0, 0.2812, 1.0, 0.2812, 1.0, 0.25, 1.0, 0.5312, 1.0, 0.5625, 1.0, 0.5625, 1.0, 0.5312, 1.0, 0.5312, 1.0, 0.5625, 1.0, 0.5625, 1.0, 0.5312, 1.0, 0.8125, 1.0, 0.8438, 1.0, 0.8438, 1.0, 0.8125, 1.0, 0.8125, 1.0, 0.8438, 1.0, 0.8438, 1.0, 0.8125, 1.0, 0.125, 1.0, 0.1562, 1.0, 0.1562, 1.0, 0.125, 1.0, 0.125, 1.0, 0.1562, 1.0, 0.1562, 1.0, 0.125, 1.0, 0.4062, 1.0, 0.4375, 1.0, 0.4375, 1.0, 0.4062, 1.0, 0.4062, 1.0, 0.4375, 1.0, 0.4375, 1.0, 0.4062, 1.0, 0.6875, 1.0, 0.7188, 1.0, 0.7188, 1.0, 0.6875, 1.0, 0.6875, 1.0, 0.7188, 1.0, 0.7188, 1.0, 0.6875, 1.0, 0.0, 1.0, 0.03125, 1.0, 0.03125, 1.0, 0.0, 1.0, 0.0, 1.0, 0.03125, 1.0, 0.03125, 1.0, 0.0, 1.0, 0.9688, 1.0, 1.0, 1.0, 1.0, 1.0, 0.9688, 1.0, 0.9688, 1.0, 1.0, 1.0, 1.0, 1.0, 0.9688, 1.0, 0.2812, 1.0, 0.3125, 1.0, 0.3125, 1.0, 0.2812, 1.0, 0.2812, 1.0, 0.3125, 1.0, 0.3125, 1.0, 0.2812, 1.0, 0.5625, 1.0, 0.5938, 1.0, 0.5938, 1.0, 0.5625, 1.0, 0.5625, 1.0, 0.5938, 1.0, 0.5938, 1.0, 0.5625, 1.0, 0.8438, 1.0, 0.875, 1.0, 0.875, 1.0, 0.8438, 1.0, 0.8438, 1.0, 0.875, 1.0, 0.875, 1.0, 0.8438, 1.0, 0.1562, 1.0, 0.1875, 1.0, 0.1875, 1.0, 0.1562, 1.0, 0.1562, 1.0, 0.1875, 1.0, 0.1875, 1.0, 0.1562, 1.0, 0.4375, 1.0, 0.4688, 1.0, 0.4687, 1.0, 0.4375, 1.0, 0.4375, 1.0, 0.4687, 1.0, 0.4688, 1.0, 0.4375, 1.0, 0.7188, 1.0, 0.75, 1.0, 0.75, 1.0, 0.7188, 1.0, 0.7188, 1.0, 0.75, 1.0, 0.75, 1.0, 0.7188, 1.0, 0.03125, 1.0, 0.0625, 1.0, 0.0625, 1.0, 0.03125, 1.0, 0.03125, 1.0, 0.0625, 1.0, 0.0625, 1.0, 0.03125, 1.0, 0.3125, 1.0, 0.3438, 1.0, 0.3438, 1.0, 0.3125, 1.0, 0.3125, 1.0, 0.3438, 1.0, 0.3438, 1.0, 0.3125, 1.0, 0.5938, 1.0, 0.625, 1.0, 0.625, 1.0, 0.5938, 1.0, 0.5938, 1.0, 0.625, 1.0, 0.625, 1.0, 0.5938, 1.0, 0.875, 1.0, 0.9062, 1.0, 0.9063, 1.0, 0.875, 1.0, 0.875, 1.0, 0.9063, 1.0, 0.9062, 1.0, 0.875, 1.0, 0.1875, 1.0, 0.2188, 1.0, 0.2188, 1.0, 0.1875, 1.0, 0.1875, 1.0, 0.2188, 1.0, 0.2187, 1.0, 0.1875, 1.0, 0.4688, 1.0, 0.5, 1.0, 0.5, 1.0, 0.4687, 1.0, 0.4687, 1.0, 0.5, 1.0, 0.5, 1.0, 0.4688, 1.0, 0.75, 1.0, 0.7812, 1.0, 0.7813, 1.0, 0.75, 1.0, 0.75, 1.0, 0.7813, 1.0, 0.7812, 1.0, 0.75, 1.0, 0.0625, 1.0, 0.09375, 1.0, 0.09375, 1.0, 0.0625, 1.0, 0.0625, 1.0, 0.09375, 1.0, 0.09375, 1.0, 0.0625, 1.0, 0.3438, 1.0, 0.375, 1.0, 0.375, 1.0, 0.3438, 1.0, 0.3438, 1.0, 0.375, 1.0, 0.375, 1.0, 0.3438, 1.0, 0.625, 1.0, 0.6562, 1.0, 0.6562, 1.0, 0.625, 1.0, 0.625, 1.0, 0.6562, 1.0, 0.6562, 1.0, 0.625, 1.0, 0.9062, 1.0, 0.9375, 1.0, 0.9375, 1.0, 0.9063, 1.0, 0.9063, 1.0, 0.9375, 1.0, 0.9375, 1.0, 0.9062, 1.0, 0.2188, 1.0, 0.25, 1.0, 0.25, 1.0, 0.2188, 1.0, 0.2188, 1.0, 0.25, 1.0, 0.25, 1.0, 0.2187, 1.0, 0.5, 1.0, 0.5312, 1.0, 0.5312, 1.0, 0.5, 1.0, 0.5, 1.0, 0.5312, 1.0, 0.5312, 1.0, 0.5, 1.0, 0.7812, 1.0, 0.8125, 1.0, 0.8125, 1.0, 0.7813, 1.0, 0.7813, 1.0, 0.8125, 1.0, 0.8125, 1.0, 0.7812, 1.0])
me_cylinder.materials.append(mat_brown_planks_03)
me_cylinder.materials.append(mat_rust_coarse_01)
me_cylinder.use_remesh_fix_poles = True
me_cylinder.use_remesh_preserve_attributes = False
me_cylinder.update()

# ---- objects
ob_light = bpy.data.objects.new('Light', light_light)
ob_camera = bpy.data.objects.new('Camera', cam_camera)
ob_cylinder = bpy.data.objects.new('Cylinder', me_cylinder)
ob_empty = bpy.data.objects.new('Empty', None)

# ---- transforms, parenting, visibility, modifiers, constraints
ob_light.location = (-5.563, -3.026, 5.028)
ob_light.rotation_euler = (0.6503, 0.05522, 1.866)
ob_light.lock_rotations_4d = False
ob_light.empty_display_type = 'ARROWS'
ob_light.color = (0.0, 0.0, 0.0, 0.0)
ob_light.lineart.crease_threshold = 0.0
ob_camera.location = (-15.01, -6.311, 10.38)
ob_camera.rotation_euler = (0.9817, -4.342e-06, -1.186)
ob_camera.scale = (1.0, 1.0, 1.0)
ob_camera.lock_rotations_4d = False
ob_camera.empty_display_type = 'ARROWS'
ob_camera.color = (0.0, 0.0, 0.0, 0.0)
ob_camera.display_type = 'WIRE'
ob_camera.lineart.crease_threshold = 0.0
ob_cylinder.location = (0.0, 0.0, 0.0)
ob_cylinder.scale = (1.395, 1.395, 0.09098)
_m = ob_cylinder.modifiers.new('Mirror', 'MIRROR')
_m.use_axis = (True, True, True)
ob_empty.location = (0.0, 0.0, 0.0)
ob_empty.rotation_euler = (1.571, -0.0, -0.0)
ob_empty.empty_display_type = 'IMAGE'
ob_empty.empty_display_size = 5.0

# ---- collection membership
col_collection.objects.link(ob_light)
col_collection.objects.link(ob_camera)
col_collection.objects.link(ob_cylinder)
col_collection.objects.link(ob_empty)

# ---- scene / render settings (as saved in the file)
scene.camera = ob_camera
scene.frame_start = 1; scene.frame_end = 250; scene.frame_set(1)
scene.render.engine = 'BLENDER_EEVEE_NEXT'
scene.cycles.sampling_pattern = 'TABULATED_SOBOL'
scene.cycles.use_light_tree = False
scene.view_settings.view_transform = 'Filmic'
bpy.context.view_layer.update()
